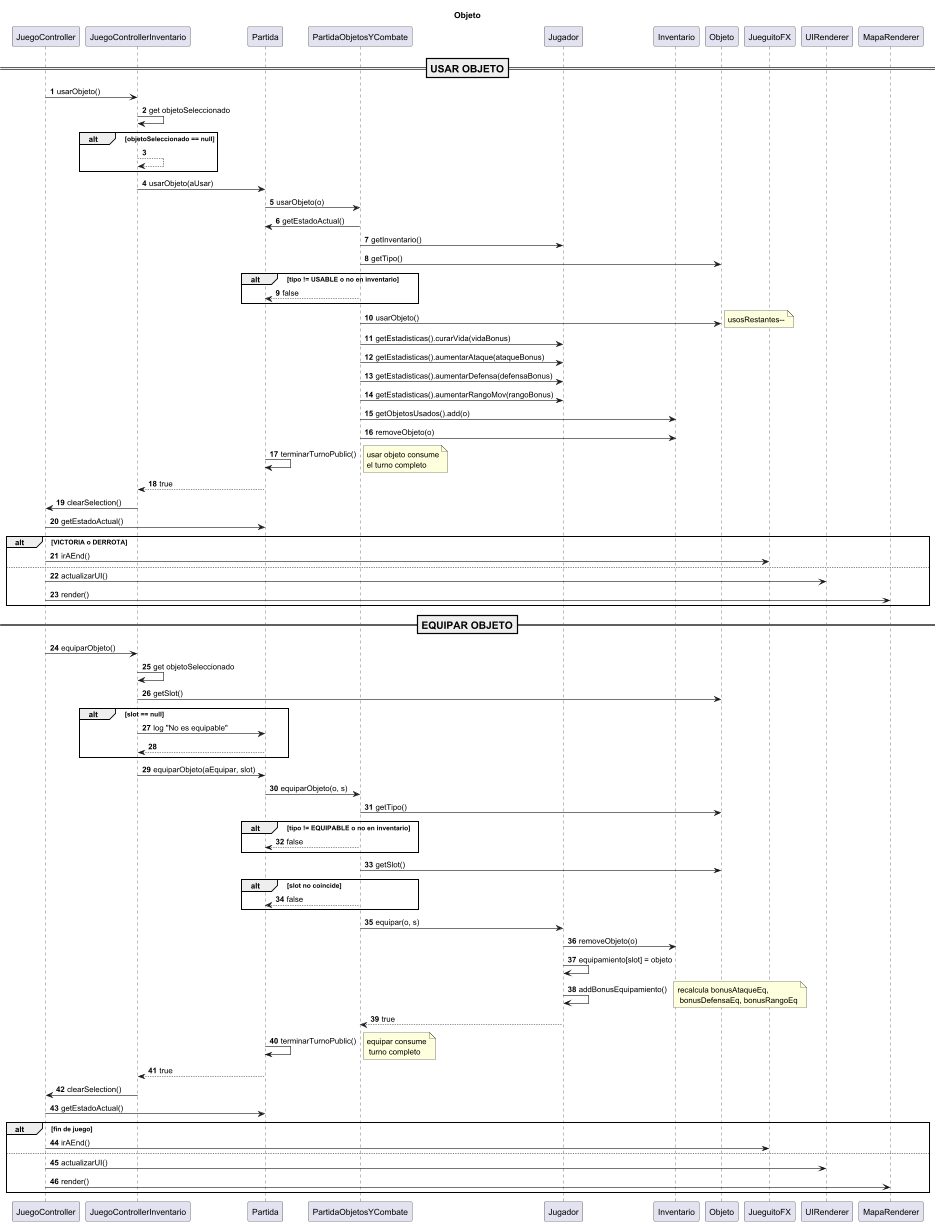

The diagram above was rendered by PlantUML. Its source (embedded in the PNG):
@startuml
'https://plantuml.com/sequence-diagram

autonumber

title Objeto

participant JuegoController as JC
participant JuegoControllerInventario as JCI
participant Partida as P
participant PartidaObjetosYCombate as PO
participant Jugador as J
participant Inventario as I
participant Objeto as O

=== USAR OBJETO ==

JC -> JCI: usarObjeto()
JCI -> JCI: get objetoSeleccionado
alt objetoSeleccionado == null
  return
end
JCI -> P: usarObjeto(aUsar)
P -> PO: usarObjeto(o)
PO -> P: getEstadoActual()
PO -> J: getInventario()
PO -> O: getTipo()
alt tipo != USABLE o no en inventario
  PO --> P: false
end
PO -> O: usarObjeto()
note right: usosRestantes--
PO -> J: getEstadisticas().curarVida(vidaBonus)
PO -> J: getEstadisticas().aumentarAtaque(ataqueBonus)
PO -> J: getEstadisticas().aumentarDefensa(defensaBonus)
PO -> J: getEstadisticas().aumentarRangoMov(rangoBonus)
PO -> I: getObjetosUsados().add(o)
PO -> I: removeObjeto(o)
P -> P: terminarTurnoPublic()
note right: usar objeto consume\nel turno completo
P --> JCI: true
JCI -> JC: clearSelection()
JC -> P: getEstadoActual()
alt VICTORIA o DERROTA
  JC -> JueguitoFX: irAEnd()
else
  JC -> UIRenderer: actualizarUI()
  JC -> MapaRenderer: render()
end

=== EQUIPAR OBJETO ==

JC -> JCI: equiparObjeto()
JCI -> JCI: get objetoSeleccionado
JCI -> O: getSlot()
alt slot == null
  JCI -> P: log "No es equipable"
  return
end
JCI -> P: equiparObjeto(aEquipar, slot)
P -> PO: equiparObjeto(o, s)
PO -> O: getTipo()
alt tipo != EQUIPABLE o no en inventario
  PO --> P: false
end
PO -> O: getSlot()
alt slot no coincide
  PO --> P: false
end
PO -> J: equipar(o, s)
J -> I: removeObjeto(o)
J -> J: equipamiento[slot] = objeto
J -> J: addBonusEquipamiento()
note right: recalcula bonusAtaqueEq,\n bonusDefensaEq, bonusRangoEq
J --> PO: true
P -> P: terminarTurnoPublic()
note right: equipar consume\n turno completo
P --> JCI: true
JCI -> JC: clearSelection()
JC -> P: getEstadoActual()
alt fin de juego
  JC -> JueguitoFX: irAEnd()
else
  JC -> UIRenderer: actualizarUI()
  JC -> MapaRenderer: render()
end
@enduml